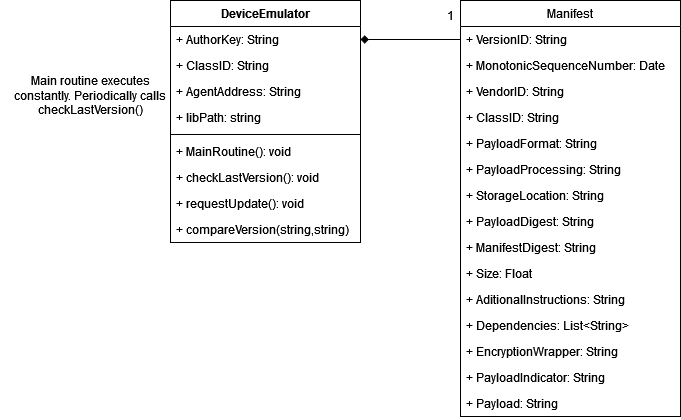

The diagram above was exported from draw.io. Its source (the exported page's mxGraphModel, read from the mxfile embedded in the PNG):
<mxGraphModel dx="756" dy="650" grid="1" gridSize="10" guides="1" tooltips="1" connect="1" arrows="1" fold="1" page="1" pageScale="1" pageWidth="1169" pageHeight="827" math="0" shadow="0">
  <root>
    <mxCell id="0" />
    <mxCell id="1" parent="0" />
    <mxCell id="A_LeR5zUCHXQmwamMVz2-1" value="DeviceEmulator" style="swimlane;fontStyle=1;align=center;verticalAlign=top;childLayout=stackLayout;horizontal=1;startSize=26;horizontalStack=0;resizeParent=1;resizeParentMax=0;resizeLast=0;collapsible=1;marginBottom=0;" vertex="1" parent="1">
      <mxGeometry x="290" y="180" width="190" height="242" as="geometry" />
    </mxCell>
    <mxCell id="A_LeR5zUCHXQmwamMVz2-2" value="+ AuthorKey: String" style="text;strokeColor=none;fillColor=none;align=left;verticalAlign=top;spacingLeft=4;spacingRight=4;overflow=hidden;rotatable=0;points=[[0,0.5],[1,0.5]];portConstraint=eastwest;" vertex="1" parent="A_LeR5zUCHXQmwamMVz2-1">
      <mxGeometry y="26" width="190" height="26" as="geometry" />
    </mxCell>
    <mxCell id="A_LeR5zUCHXQmwamMVz2-25" value="+ ClassID: String" style="text;strokeColor=none;fillColor=none;align=left;verticalAlign=top;spacingLeft=4;spacingRight=4;overflow=hidden;rotatable=0;points=[[0,0.5],[1,0.5]];portConstraint=eastwest;" vertex="1" parent="A_LeR5zUCHXQmwamMVz2-1">
      <mxGeometry y="52" width="190" height="26" as="geometry" />
    </mxCell>
    <mxCell id="A_LeR5zUCHXQmwamMVz2-24" value="+ AgentAddress: String" style="text;strokeColor=none;fillColor=none;align=left;verticalAlign=top;spacingLeft=4;spacingRight=4;overflow=hidden;rotatable=0;points=[[0,0.5],[1,0.5]];portConstraint=eastwest;" vertex="1" parent="A_LeR5zUCHXQmwamMVz2-1">
      <mxGeometry y="78" width="190" height="26" as="geometry" />
    </mxCell>
    <mxCell id="A_LeR5zUCHXQmwamMVz2-31" value="+ libPath: string" style="text;strokeColor=none;fillColor=none;align=left;verticalAlign=top;spacingLeft=4;spacingRight=4;overflow=hidden;rotatable=0;points=[[0,0.5],[1,0.5]];portConstraint=eastwest;" vertex="1" parent="A_LeR5zUCHXQmwamMVz2-1">
      <mxGeometry y="104" width="190" height="26" as="geometry" />
    </mxCell>
    <mxCell id="A_LeR5zUCHXQmwamMVz2-3" value="" style="line;strokeWidth=1;fillColor=none;align=left;verticalAlign=middle;spacingTop=-1;spacingLeft=3;spacingRight=3;rotatable=0;labelPosition=right;points=[];portConstraint=eastwest;strokeColor=inherit;" vertex="1" parent="A_LeR5zUCHXQmwamMVz2-1">
      <mxGeometry y="130" width="190" height="8" as="geometry" />
    </mxCell>
    <mxCell id="A_LeR5zUCHXQmwamMVz2-4" value="+ MainRoutine(): void" style="text;strokeColor=none;fillColor=none;align=left;verticalAlign=top;spacingLeft=4;spacingRight=4;overflow=hidden;rotatable=0;points=[[0,0.5],[1,0.5]];portConstraint=eastwest;" vertex="1" parent="A_LeR5zUCHXQmwamMVz2-1">
      <mxGeometry y="138" width="190" height="26" as="geometry" />
    </mxCell>
    <mxCell id="A_LeR5zUCHXQmwamMVz2-27" value="+ checkLastVersion(): void" style="text;strokeColor=none;fillColor=none;align=left;verticalAlign=top;spacingLeft=4;spacingRight=4;overflow=hidden;rotatable=0;points=[[0,0.5],[1,0.5]];portConstraint=eastwest;" vertex="1" parent="A_LeR5zUCHXQmwamMVz2-1">
      <mxGeometry y="164" width="190" height="26" as="geometry" />
    </mxCell>
    <mxCell id="A_LeR5zUCHXQmwamMVz2-28" value="+ requestUpdate(): void" style="text;strokeColor=none;fillColor=none;align=left;verticalAlign=top;spacingLeft=4;spacingRight=4;overflow=hidden;rotatable=0;points=[[0,0.5],[1,0.5]];portConstraint=eastwest;" vertex="1" parent="A_LeR5zUCHXQmwamMVz2-1">
      <mxGeometry y="190" width="190" height="26" as="geometry" />
    </mxCell>
    <mxCell id="A_LeR5zUCHXQmwamMVz2-30" value="+ compareVersion(string,string)" style="text;strokeColor=none;fillColor=none;align=left;verticalAlign=top;spacingLeft=4;spacingRight=4;overflow=hidden;rotatable=0;points=[[0,0.5],[1,0.5]];portConstraint=eastwest;" vertex="1" parent="A_LeR5zUCHXQmwamMVz2-1">
      <mxGeometry y="216" width="190" height="26" as="geometry" />
    </mxCell>
    <mxCell id="A_LeR5zUCHXQmwamMVz2-5" value="Manifest" style="swimlane;fontStyle=0;childLayout=stackLayout;horizontal=1;startSize=26;fillColor=none;horizontalStack=0;resizeParent=1;resizeParentMax=0;resizeLast=0;collapsible=1;marginBottom=0;" vertex="1" parent="1">
      <mxGeometry x="580" y="180" width="220" height="416" as="geometry" />
    </mxCell>
    <mxCell id="A_LeR5zUCHXQmwamMVz2-6" value="+ VersionID: String" style="text;strokeColor=none;fillColor=none;align=left;verticalAlign=top;spacingLeft=4;spacingRight=4;overflow=hidden;rotatable=0;points=[[0,0.5],[1,0.5]];portConstraint=eastwest;" vertex="1" parent="A_LeR5zUCHXQmwamMVz2-5">
      <mxGeometry y="26" width="220" height="26" as="geometry" />
    </mxCell>
    <mxCell id="A_LeR5zUCHXQmwamMVz2-7" value="+ MonotonicSequenceNumber: Date" style="text;strokeColor=none;fillColor=none;align=left;verticalAlign=top;spacingLeft=4;spacingRight=4;overflow=hidden;rotatable=0;points=[[0,0.5],[1,0.5]];portConstraint=eastwest;" vertex="1" parent="A_LeR5zUCHXQmwamMVz2-5">
      <mxGeometry y="52" width="220" height="26" as="geometry" />
    </mxCell>
    <mxCell id="A_LeR5zUCHXQmwamMVz2-8" value="+ VendorID: String" style="text;strokeColor=none;fillColor=none;align=left;verticalAlign=top;spacingLeft=4;spacingRight=4;overflow=hidden;rotatable=0;points=[[0,0.5],[1,0.5]];portConstraint=eastwest;" vertex="1" parent="A_LeR5zUCHXQmwamMVz2-5">
      <mxGeometry y="78" width="220" height="26" as="geometry" />
    </mxCell>
    <mxCell id="A_LeR5zUCHXQmwamMVz2-9" value="+ ClassID: String" style="text;strokeColor=none;fillColor=none;align=left;verticalAlign=top;spacingLeft=4;spacingRight=4;overflow=hidden;rotatable=0;points=[[0,0.5],[1,0.5]];portConstraint=eastwest;" vertex="1" parent="A_LeR5zUCHXQmwamMVz2-5">
      <mxGeometry y="104" width="220" height="26" as="geometry" />
    </mxCell>
    <mxCell id="A_LeR5zUCHXQmwamMVz2-10" value="+ PayloadFormat: String" style="text;strokeColor=none;fillColor=none;align=left;verticalAlign=top;spacingLeft=4;spacingRight=4;overflow=hidden;rotatable=0;points=[[0,0.5],[1,0.5]];portConstraint=eastwest;" vertex="1" parent="A_LeR5zUCHXQmwamMVz2-5">
      <mxGeometry y="130" width="220" height="26" as="geometry" />
    </mxCell>
    <mxCell id="A_LeR5zUCHXQmwamMVz2-11" value="+ PayloadProcessing: String" style="text;strokeColor=none;fillColor=none;align=left;verticalAlign=top;spacingLeft=4;spacingRight=4;overflow=hidden;rotatable=0;points=[[0,0.5],[1,0.5]];portConstraint=eastwest;" vertex="1" parent="A_LeR5zUCHXQmwamMVz2-5">
      <mxGeometry y="156" width="220" height="26" as="geometry" />
    </mxCell>
    <mxCell id="A_LeR5zUCHXQmwamMVz2-12" value="+ StorageLocation: String" style="text;strokeColor=none;fillColor=none;align=left;verticalAlign=top;spacingLeft=4;spacingRight=4;overflow=hidden;rotatable=0;points=[[0,0.5],[1,0.5]];portConstraint=eastwest;" vertex="1" parent="A_LeR5zUCHXQmwamMVz2-5">
      <mxGeometry y="182" width="220" height="26" as="geometry" />
    </mxCell>
    <mxCell id="A_LeR5zUCHXQmwamMVz2-13" value="+ PayloadDigest: String" style="text;strokeColor=none;fillColor=none;align=left;verticalAlign=top;spacingLeft=4;spacingRight=4;overflow=hidden;rotatable=0;points=[[0,0.5],[1,0.5]];portConstraint=eastwest;" vertex="1" parent="A_LeR5zUCHXQmwamMVz2-5">
      <mxGeometry y="208" width="220" height="26" as="geometry" />
    </mxCell>
    <mxCell id="A_LeR5zUCHXQmwamMVz2-14" value="+ ManifestDigest: String" style="text;strokeColor=none;fillColor=none;align=left;verticalAlign=top;spacingLeft=4;spacingRight=4;overflow=hidden;rotatable=0;points=[[0,0.5],[1,0.5]];portConstraint=eastwest;" vertex="1" parent="A_LeR5zUCHXQmwamMVz2-5">
      <mxGeometry y="234" width="220" height="26" as="geometry" />
    </mxCell>
    <mxCell id="A_LeR5zUCHXQmwamMVz2-15" value="+ Size: Float" style="text;strokeColor=none;fillColor=none;align=left;verticalAlign=top;spacingLeft=4;spacingRight=4;overflow=hidden;rotatable=0;points=[[0,0.5],[1,0.5]];portConstraint=eastwest;" vertex="1" parent="A_LeR5zUCHXQmwamMVz2-5">
      <mxGeometry y="260" width="220" height="26" as="geometry" />
    </mxCell>
    <mxCell id="A_LeR5zUCHXQmwamMVz2-16" value="+ AditionalInstructions: String" style="text;strokeColor=none;fillColor=none;align=left;verticalAlign=top;spacingLeft=4;spacingRight=4;overflow=hidden;rotatable=0;points=[[0,0.5],[1,0.5]];portConstraint=eastwest;" vertex="1" parent="A_LeR5zUCHXQmwamMVz2-5">
      <mxGeometry y="286" width="220" height="26" as="geometry" />
    </mxCell>
    <mxCell id="A_LeR5zUCHXQmwamMVz2-17" value="+ Dependencies: List&lt;String&gt;" style="text;strokeColor=none;fillColor=none;align=left;verticalAlign=top;spacingLeft=4;spacingRight=4;overflow=hidden;rotatable=0;points=[[0,0.5],[1,0.5]];portConstraint=eastwest;" vertex="1" parent="A_LeR5zUCHXQmwamMVz2-5">
      <mxGeometry y="312" width="220" height="26" as="geometry" />
    </mxCell>
    <mxCell id="A_LeR5zUCHXQmwamMVz2-18" value="+ EncryptionWrapper: String" style="text;strokeColor=none;fillColor=none;align=left;verticalAlign=top;spacingLeft=4;spacingRight=4;overflow=hidden;rotatable=0;points=[[0,0.5],[1,0.5]];portConstraint=eastwest;" vertex="1" parent="A_LeR5zUCHXQmwamMVz2-5">
      <mxGeometry y="338" width="220" height="26" as="geometry" />
    </mxCell>
    <mxCell id="A_LeR5zUCHXQmwamMVz2-19" value="+ PayloadIndicator: String" style="text;strokeColor=none;fillColor=none;align=left;verticalAlign=top;spacingLeft=4;spacingRight=4;overflow=hidden;rotatable=0;points=[[0,0.5],[1,0.5]];portConstraint=eastwest;" vertex="1" parent="A_LeR5zUCHXQmwamMVz2-5">
      <mxGeometry y="364" width="220" height="26" as="geometry" />
    </mxCell>
    <mxCell id="A_LeR5zUCHXQmwamMVz2-20" value="+ Payload: String" style="text;strokeColor=none;fillColor=none;align=left;verticalAlign=top;spacingLeft=4;spacingRight=4;overflow=hidden;rotatable=0;points=[[0,0.5],[1,0.5]];portConstraint=eastwest;" vertex="1" parent="A_LeR5zUCHXQmwamMVz2-5">
      <mxGeometry y="390" width="220" height="26" as="geometry" />
    </mxCell>
    <mxCell id="A_LeR5zUCHXQmwamMVz2-21" style="edgeStyle=orthogonalEdgeStyle;rounded=0;orthogonalLoop=1;jettySize=auto;html=1;exitX=0;exitY=0.5;exitDx=0;exitDy=0;entryX=1;entryY=0.5;entryDx=0;entryDy=0;endArrow=diamond;endFill=1;" edge="1" parent="1" source="A_LeR5zUCHXQmwamMVz2-6">
      <mxGeometry relative="1" as="geometry">
        <mxPoint x="480" y="219" as="targetPoint" />
      </mxGeometry>
    </mxCell>
    <mxCell id="A_LeR5zUCHXQmwamMVz2-23" value="1" style="text;html=1;strokeColor=none;fillColor=none;align=center;verticalAlign=middle;whiteSpace=wrap;rounded=0;" vertex="1" parent="1">
      <mxGeometry x="550" y="180" width="40" height="30" as="geometry" />
    </mxCell>
    <mxCell id="A_LeR5zUCHXQmwamMVz2-26" value="Main routine executes constantly. Periodically calls checkLastVersion()" style="text;html=1;strokeColor=none;fillColor=none;align=center;verticalAlign=middle;whiteSpace=wrap;rounded=0;" vertex="1" parent="1">
      <mxGeometry x="120" y="260" width="180" height="30" as="geometry" />
    </mxCell>
  </root>
</mxGraphModel>